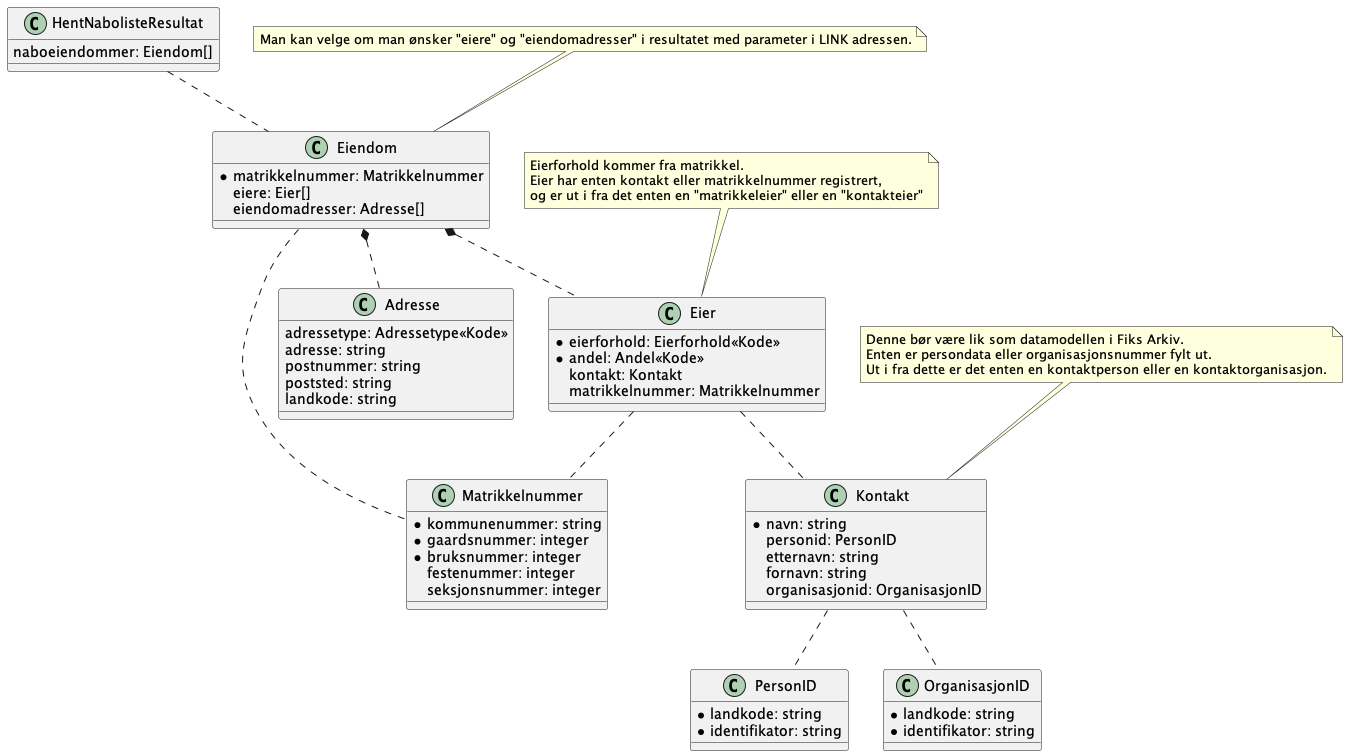

The diagram above was rendered by PlantUML. Its source (embedded in the PNG):
@startuml
class HentNabolisteResultat {
    naboeiendommer: Eiendom[]
}

HentNabolisteResultat .. Eiendom

class Eiendom {
    * matrikkelnummer: Matrikkelnummer
    eiere: Eier[]
    eiendomadresser: Adresse[]
}

note top of Eiendom : Man kan velge om man ønsker "eiere" og "eiendomadresser" i resultatet med parameter i LINK adressen.


Eiendom .. Matrikkelnummer

class Matrikkelnummer {
    *kommunenummer: string
    *gaardsnummer: integer
    *bruksnummer: integer
    festenummer: integer
    seksjonsnummer: integer
}


Eiendom *.. Adresse
Eiendom *.. Eier

class Adresse {
    adressetype: Adressetype<<Kode>>
    adresse: string
    postnummer: string
    poststed: string
    landkode: string
}

class Eier {
    *eierforhold: Eierforhold<<Kode>>
    *andel: Andel<<Kode>>
    kontakt: Kontakt
    matrikkelnummer: Matrikkelnummer
}

note top of Eier : Eierforhold kommer fra matrikkel.\nEier har enten kontakt eller matrikkelnummer registrert,\nog er ut i fra det enten en "matrikkeleier" eller en "kontakteier"


Eier .. Kontakt
Eier .. Matrikkelnummer

class Kontakt {
    *navn: string
    personid: PersonID
    etternavn: string
    fornavn: string
    organisasjonid: OrganisasjonID
}

Kontakt .. PersonID
Kontakt .. OrganisasjonID

class PersonID {
    *landkode: string
    *identifikator: string
}

class OrganisasjonID {
    *landkode: string
    *identifikator: string
}

note top of Kontakt : Denne bør være lik som datamodellen i Fiks Arkiv.\nEnten er persondata eller organisasjonsnummer fylt ut.\nUt i fra dette er det enten en kontaktperson eller en kontaktorganisasjon.

@enduml